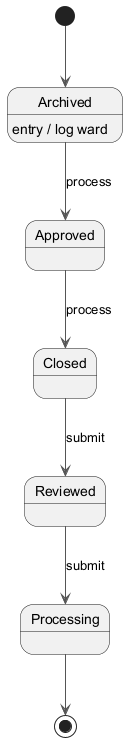

The diagram above was rendered by PlantUML. Its source (embedded in the PNG):
@startuml
skinparam ArrowColor #555555
[*] --> Archived
Archived --> Approved : process
Archived : entry / log ward
Approved --> Closed : process
Closed --> Reviewed : submit
Reviewed --> Processing : submit
Processing --> [*]
@enduml